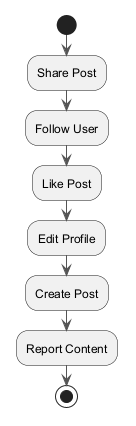

The diagram above was rendered by PlantUML. Its source (embedded in the PNG):
@startuml
skinparam ArrowColor #555555
start
:Share Post;
:Follow User;
:Like Post;
:Edit Profile;
:Create Post;
:Report Content;
stop
@enduml